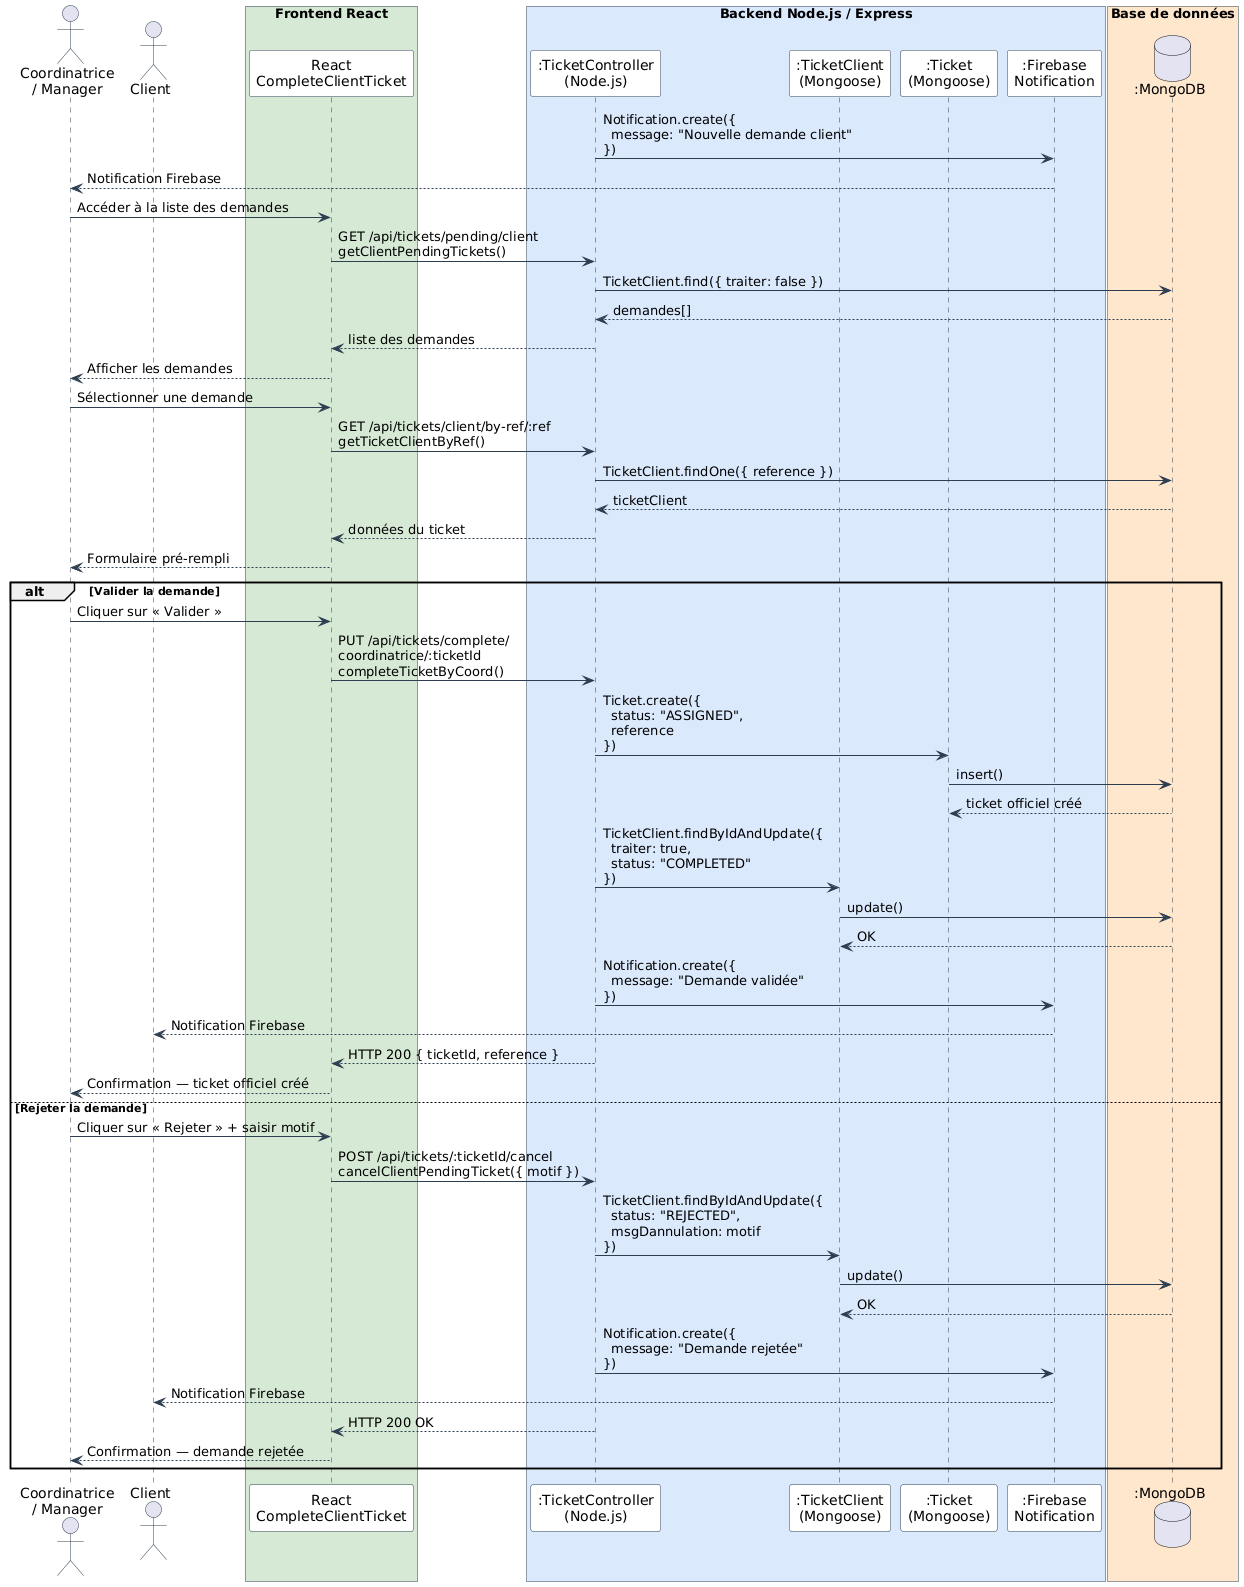

The diagram above was rendered by PlantUML. Its source (embedded in the PNG):
@startuml
skinparam sequenceMessageAlign left
skinparam backgroundColor #FFFFFF
skinparam sequence {
    ArrowColor #2C3E50
    ActorBorderColor #2C3E50
    LifeLineBorderColor #2C3E50
    ParticipantBackgroundColor #FFFFFF
    ParticipantBorderColor #2C3E50
    BoxBorderColor #2C3E50
    BoxFontStyle bold
}

actor "Coordinatrice\n/ Manager" as CO
actor "Client" as C

box "Frontend React" #D5E8D4
    participant "React\nCompleteClientTicket" as R
end box

box "Backend Node.js / Express" #DAE8FC
    participant ":TicketController\n(Node.js)" as TC
    participant ":TicketClient\n(Mongoose)" as TM
    participant ":Ticket\n(Mongoose)" as T
    participant ":Firebase\nNotification" as FB
end box

box "Base de données" #FFE6CC
    database ":MongoDB" as DB
end box

TC -> FB : Notification.create({\n  message: "Nouvelle demande client"\n})
FB --> CO : Notification Firebase

CO -> R : Accéder à la liste des demandes
R -> TC : GET /api/tickets/pending/client\ngetClientPendingTickets()
TC -> DB : TicketClient.find({ traiter: false })
DB --> TC : demandes[]
TC --> R : liste des demandes
R --> CO : Afficher les demandes

CO -> R : Sélectionner une demande
R -> TC : GET /api/tickets/client/by-ref/:ref\ngetTicketClientByRef()
TC -> DB : TicketClient.findOne({ reference })
DB --> TC : ticketClient
TC --> R : données du ticket
R --> CO : Formulaire pré-rempli

alt Valider la demande
    CO -> R : Cliquer sur « Valider »
    R -> TC : PUT /api/tickets/complete/\ncoordinatrice/:ticketId\ncompleteTicketByCoord()
    TC -> T : Ticket.create({\n  status: "ASSIGNED",\n  reference\n})
    T -> DB : insert()
    DB --> T : ticket officiel créé
    TC -> TM : TicketClient.findByIdAndUpdate({\n  traiter: true,\n  status: "COMPLETED"\n})
    TM -> DB : update()
    DB --> TM : OK
    TC -> FB : Notification.create({\n  message: "Demande validée"\n})
    FB --> C : Notification Firebase
    TC --> R : HTTP 200 { ticketId, reference }
    R --> CO : Confirmation — ticket officiel créé
else Rejeter la demande
    CO -> R : Cliquer sur « Rejeter » + saisir motif
    R -> TC : POST /api/tickets/:ticketId/cancel\ncancelClientPendingTicket({ motif })
    TC -> TM : TicketClient.findByIdAndUpdate({\n  status: "REJECTED",\n  msgDannulation: motif\n})
    TM -> DB : update()
    DB --> TM : OK
    TC -> FB : Notification.create({\n  message: "Demande rejetée"\n})
    FB --> C : Notification Firebase
    TC --> R : HTTP 200 OK
    R --> CO : Confirmation — demande rejetée
end
@enduml